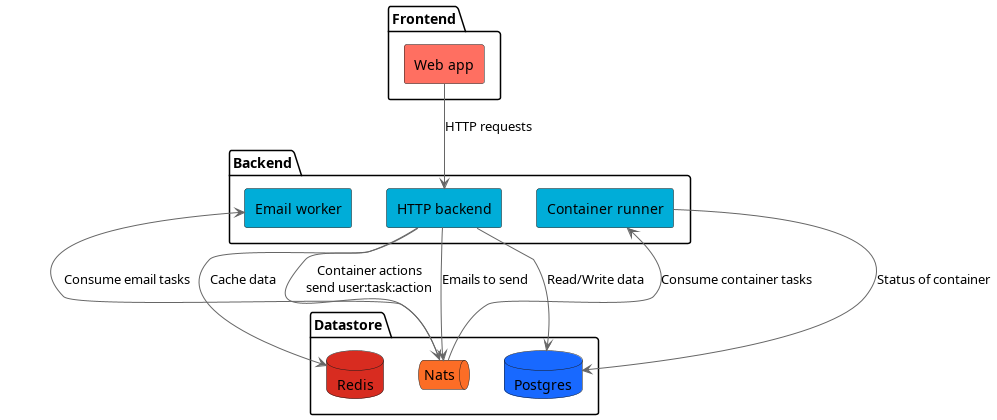

The diagram above was rendered by PlantUML. Its source (embedded in the PNG):
@startuml architecture

skinparam componentStyle rectangle
skinparam backgroundColor white
skinparam defaultFontName Arial
skinparam arrowColor #666666

package "Datastore" {
    database "Postgres" as postgres #1869ff
    queue "Nats" as mq #FC6D26
    database "Redis" as redis #D82C20
}

package "Backend" {
    [HTTP backend] as backend #00ADD8
    [Email worker] as emailWorker #00ADD8
    [Container runner] as containerRunner #00ADD8
}

package "Frontend" {
    [Web app] as webApp #FF6F61
}

webApp --> backend : "HTTP requests"
backend --> postgres : "Read/Write data"
backend --> mq : "Emails to send"
backend --> mq : "Container actions\nsend user:task:action"
backend --> redis : "Cache data"

mq --> emailWorker : "Consume email tasks"

mq --> containerRunner : "Consume container tasks"
containerRunner --> postgres : "Status of container"

@enduml